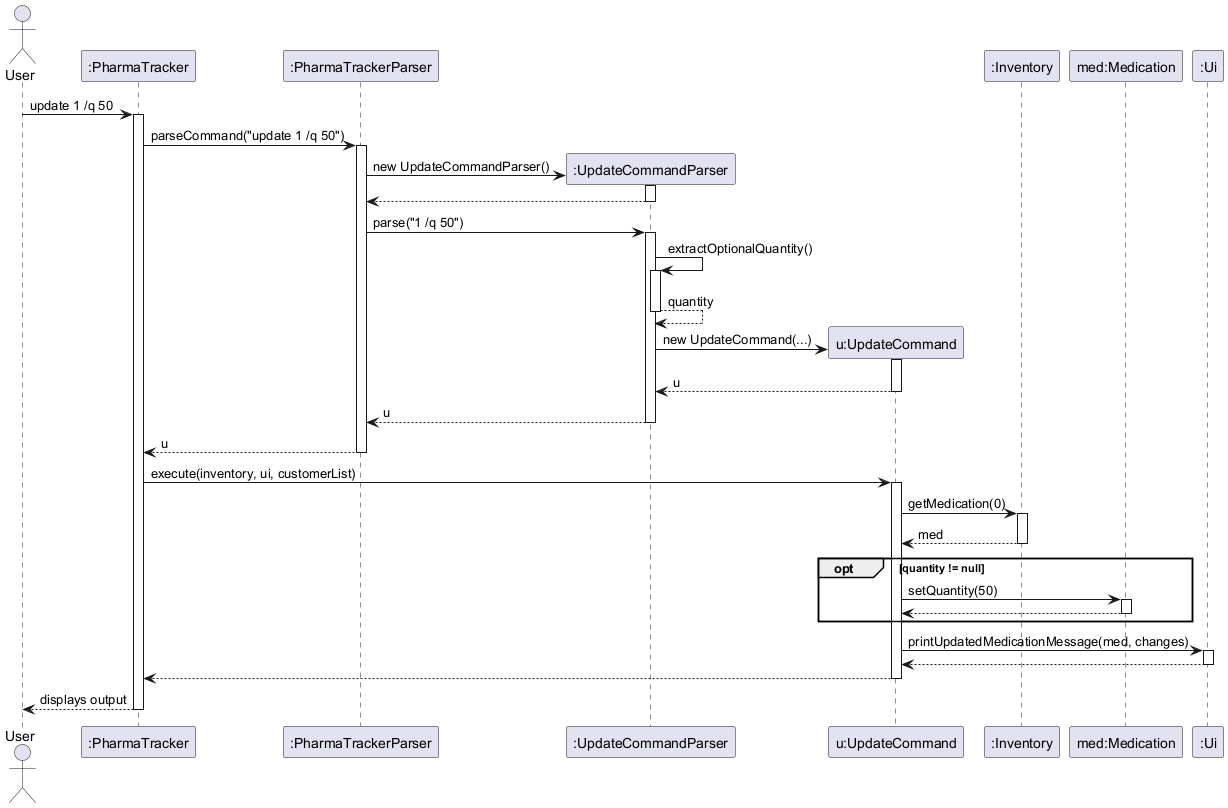

The diagram above was rendered by PlantUML. Its source (embedded in the PNG):
@startuml
actor User
participant ":PharmaTracker" as PharmaTracker
participant ":PharmaTrackerParser" as PharmaTrackerParser
participant ":UpdateCommandParser" as UpdateCommandParser
participant "u:UpdateCommand" as UpdateCommand
participant ":Inventory" as Inventory
participant "med:Medication" as Medication
participant ":Ui" as Ui

User -> PharmaTracker : update 1 /q 50
activate PharmaTracker

PharmaTracker -> PharmaTrackerParser : parseCommand("update 1 /q 50")
activate PharmaTrackerParser

create UpdateCommandParser
PharmaTrackerParser -> UpdateCommandParser : new UpdateCommandParser()
activate UpdateCommandParser
return

PharmaTrackerParser -> UpdateCommandParser : parse("1 /q 50")
activate UpdateCommandParser

UpdateCommandParser -> UpdateCommandParser : extractOptionalQuantity()
activate UpdateCommandParser
return quantity

create UpdateCommand
UpdateCommandParser -> UpdateCommand : new UpdateCommand(...)
activate UpdateCommand
return u

return u

return u

PharmaTracker -> UpdateCommand : execute(inventory, ui, customerList)
activate UpdateCommand

UpdateCommand -> Inventory : getMedication(0)
activate Inventory
return med

opt quantity != null
    UpdateCommand -> Medication : setQuantity(50)
    activate Medication
    return
end

UpdateCommand -> Ui : printUpdatedMedicationMessage(med, changes)
activate Ui
return

return

PharmaTracker --> User : displays output
deactivate PharmaTracker
@enduml